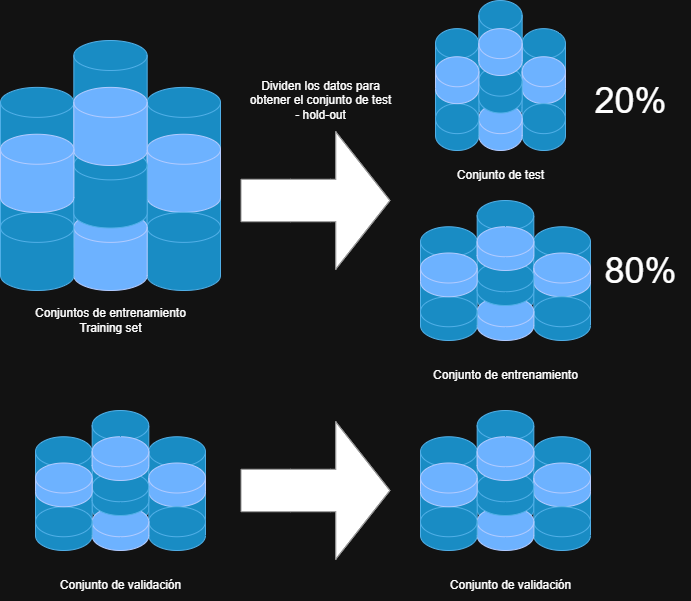

The diagram above was exported from draw.io. Its source (the exported page's mxGraphModel, read from the mxfile embedded in the PNG):
<mxGraphModel dx="1104" dy="595" grid="1" gridSize="10" guides="1" tooltips="1" connect="1" arrows="1" fold="1" page="1" pageScale="1" pageWidth="827" pageHeight="1169" math="0" shadow="0">
  <root>
    <mxCell id="0" />
    <mxCell id="1" parent="0" />
    <mxCell id="rAgVjnRfnA4i2VlKKuSD-63" value="" style="group" vertex="1" connectable="0" parent="1">
      <mxGeometry x="60" y="160" width="220" height="250" as="geometry" />
    </mxCell>
    <mxCell id="rAgVjnRfnA4i2VlKKuSD-1" value="" style="shape=cylinder3;whiteSpace=wrap;html=1;boundedLbl=1;backgroundOutline=1;size=15;fillColor=#1ba1e2;fontColor=#ffffff;strokeColor=#006EAF;" vertex="1" parent="rAgVjnRfnA4i2VlKKuSD-63">
      <mxGeometry x="73.33333333333334" width="73.33333333333334" height="203.12499999999994" as="geometry" />
    </mxCell>
    <mxCell id="rAgVjnRfnA4i2VlKKuSD-2" value="" style="shape=cylinder3;whiteSpace=wrap;html=1;boundedLbl=1;backgroundOutline=1;size=15;fillColor=#1ba1e2;fontColor=#ffffff;strokeColor=#006EAF;" vertex="1" parent="rAgVjnRfnA4i2VlKKuSD-63">
      <mxGeometry x="146.66666666666669" y="46.874999999999986" width="73.33333333333334" height="171.87499999999994" as="geometry" />
    </mxCell>
    <mxCell id="rAgVjnRfnA4i2VlKKuSD-3" value="" style="shape=cylinder3;whiteSpace=wrap;html=1;boundedLbl=1;backgroundOutline=1;size=15;fillColor=#1ba1e2;fontColor=#ffffff;strokeColor=#006EAF;" vertex="1" parent="rAgVjnRfnA4i2VlKKuSD-63">
      <mxGeometry y="46.874999999999986" width="73.33333333333334" height="171.87499999999994" as="geometry" />
    </mxCell>
    <mxCell id="rAgVjnRfnA4i2VlKKuSD-5" value="" style="shape=cylinder3;whiteSpace=wrap;html=1;boundedLbl=1;backgroundOutline=1;size=15;fillColor=#0050ef;fontColor=#ffffff;strokeColor=#001DBC;" vertex="1" parent="rAgVjnRfnA4i2VlKKuSD-63">
      <mxGeometry x="146.66666666666669" y="93.74999999999997" width="73.33333333333334" height="78.12499999999999" as="geometry" />
    </mxCell>
    <mxCell id="rAgVjnRfnA4i2VlKKuSD-6" value="" style="shape=cylinder3;whiteSpace=wrap;html=1;boundedLbl=1;backgroundOutline=1;size=15;fillColor=#1ba1e2;fontColor=#ffffff;strokeColor=#006EAF;" vertex="1" parent="rAgVjnRfnA4i2VlKKuSD-63">
      <mxGeometry x="146.66666666666669" y="171.87499999999994" width="73.33333333333334" height="78.12499999999999" as="geometry" />
    </mxCell>
    <mxCell id="rAgVjnRfnA4i2VlKKuSD-7" value="" style="shape=cylinder3;whiteSpace=wrap;html=1;boundedLbl=1;backgroundOutline=1;size=15;fillColor=#0050ef;fontColor=#ffffff;strokeColor=#001DBC;" vertex="1" parent="rAgVjnRfnA4i2VlKKuSD-63">
      <mxGeometry x="73.33333333333334" y="171.87499999999994" width="73.33333333333334" height="78.12499999999999" as="geometry" />
    </mxCell>
    <mxCell id="rAgVjnRfnA4i2VlKKuSD-8" value="" style="shape=cylinder3;whiteSpace=wrap;html=1;boundedLbl=1;backgroundOutline=1;size=15;fillColor=#1ba1e2;fontColor=#ffffff;strokeColor=#006EAF;" vertex="1" parent="rAgVjnRfnA4i2VlKKuSD-63">
      <mxGeometry x="73.33333333333334" y="109.375" width="73.33333333333334" height="78.12499999999999" as="geometry" />
    </mxCell>
    <mxCell id="rAgVjnRfnA4i2VlKKuSD-9" value="" style="shape=cylinder3;whiteSpace=wrap;html=1;boundedLbl=1;backgroundOutline=1;size=15;fillColor=#0050ef;fontColor=#ffffff;strokeColor=#001DBC;" vertex="1" parent="rAgVjnRfnA4i2VlKKuSD-63">
      <mxGeometry x="73.33333333333334" y="46.874999999999986" width="73.33333333333334" height="78.12499999999999" as="geometry" />
    </mxCell>
    <mxCell id="rAgVjnRfnA4i2VlKKuSD-10" value="" style="shape=cylinder3;whiteSpace=wrap;html=1;boundedLbl=1;backgroundOutline=1;size=15;fillColor=#1ba1e2;fontColor=#ffffff;strokeColor=#006EAF;" vertex="1" parent="rAgVjnRfnA4i2VlKKuSD-63">
      <mxGeometry y="171.87499999999994" width="73.33333333333334" height="78.12499999999999" as="geometry" />
    </mxCell>
    <mxCell id="rAgVjnRfnA4i2VlKKuSD-11" value="" style="shape=cylinder3;whiteSpace=wrap;html=1;boundedLbl=1;backgroundOutline=1;size=15;fillColor=#0050ef;fontColor=#ffffff;strokeColor=#001DBC;" vertex="1" parent="rAgVjnRfnA4i2VlKKuSD-63">
      <mxGeometry y="93.74999999999997" width="73.33333333333334" height="78.12499999999999" as="geometry" />
    </mxCell>
    <mxCell id="rAgVjnRfnA4i2VlKKuSD-128" value="" style="group" vertex="1" connectable="0" parent="1">
      <mxGeometry x="480" y="320" width="170" height="140" as="geometry" />
    </mxCell>
    <mxCell id="rAgVjnRfnA4i2VlKKuSD-129" value="" style="shape=cylinder3;whiteSpace=wrap;html=1;boundedLbl=1;backgroundOutline=1;size=15;fillColor=#1ba1e2;fontColor=#ffffff;strokeColor=#006EAF;" vertex="1" parent="rAgVjnRfnA4i2VlKKuSD-128">
      <mxGeometry x="56.66666666666668" width="56.66666666666668" height="113.74999999999999" as="geometry" />
    </mxCell>
    <mxCell id="rAgVjnRfnA4i2VlKKuSD-130" value="" style="shape=cylinder3;whiteSpace=wrap;html=1;boundedLbl=1;backgroundOutline=1;size=15;fillColor=#1ba1e2;fontColor=#ffffff;strokeColor=#006EAF;" vertex="1" parent="rAgVjnRfnA4i2VlKKuSD-128">
      <mxGeometry x="113.33333333333336" y="26.249999999999996" width="56.66666666666668" height="96.24999999999999" as="geometry" />
    </mxCell>
    <mxCell id="rAgVjnRfnA4i2VlKKuSD-131" value="" style="shape=cylinder3;whiteSpace=wrap;html=1;boundedLbl=1;backgroundOutline=1;size=15;fillColor=#1ba1e2;fontColor=#ffffff;strokeColor=#006EAF;" vertex="1" parent="rAgVjnRfnA4i2VlKKuSD-128">
      <mxGeometry y="26.249999999999996" width="56.66666666666668" height="96.24999999999999" as="geometry" />
    </mxCell>
    <mxCell id="rAgVjnRfnA4i2VlKKuSD-132" value="" style="shape=cylinder3;whiteSpace=wrap;html=1;boundedLbl=1;backgroundOutline=1;size=15;fillColor=#0050ef;fontColor=#ffffff;strokeColor=#001DBC;" vertex="1" parent="rAgVjnRfnA4i2VlKKuSD-128">
      <mxGeometry x="113.33333333333336" y="52.49999999999999" width="56.66666666666668" height="43.74999999999999" as="geometry" />
    </mxCell>
    <mxCell id="rAgVjnRfnA4i2VlKKuSD-133" value="" style="shape=cylinder3;whiteSpace=wrap;html=1;boundedLbl=1;backgroundOutline=1;size=15;fillColor=#1ba1e2;fontColor=#ffffff;strokeColor=#006EAF;" vertex="1" parent="rAgVjnRfnA4i2VlKKuSD-128">
      <mxGeometry x="113.33333333333336" y="96.24999999999999" width="56.66666666666668" height="43.74999999999999" as="geometry" />
    </mxCell>
    <mxCell id="rAgVjnRfnA4i2VlKKuSD-134" value="" style="shape=cylinder3;whiteSpace=wrap;html=1;boundedLbl=1;backgroundOutline=1;size=15;fillColor=#0050ef;fontColor=#ffffff;strokeColor=#001DBC;" vertex="1" parent="rAgVjnRfnA4i2VlKKuSD-128">
      <mxGeometry x="56.66666666666668" y="96.24999999999999" width="56.66666666666668" height="43.74999999999999" as="geometry" />
    </mxCell>
    <mxCell id="rAgVjnRfnA4i2VlKKuSD-135" value="" style="shape=cylinder3;whiteSpace=wrap;html=1;boundedLbl=1;backgroundOutline=1;size=15;fillColor=#1ba1e2;fontColor=#ffffff;strokeColor=#006EAF;" vertex="1" parent="rAgVjnRfnA4i2VlKKuSD-128">
      <mxGeometry x="56.66666666666668" y="61.25" width="56.66666666666668" height="43.74999999999999" as="geometry" />
    </mxCell>
    <mxCell id="rAgVjnRfnA4i2VlKKuSD-136" value="" style="shape=cylinder3;whiteSpace=wrap;html=1;boundedLbl=1;backgroundOutline=1;size=15;fillColor=#0050ef;fontColor=#ffffff;strokeColor=#001DBC;" vertex="1" parent="rAgVjnRfnA4i2VlKKuSD-128">
      <mxGeometry x="56.66666666666668" y="26.249999999999996" width="56.66666666666668" height="43.74999999999999" as="geometry" />
    </mxCell>
    <mxCell id="rAgVjnRfnA4i2VlKKuSD-137" value="" style="shape=cylinder3;whiteSpace=wrap;html=1;boundedLbl=1;backgroundOutline=1;size=15;fillColor=#1ba1e2;fontColor=#ffffff;strokeColor=#006EAF;" vertex="1" parent="rAgVjnRfnA4i2VlKKuSD-128">
      <mxGeometry y="96.24999999999999" width="56.66666666666668" height="43.74999999999999" as="geometry" />
    </mxCell>
    <mxCell id="rAgVjnRfnA4i2VlKKuSD-138" value="" style="shape=cylinder3;whiteSpace=wrap;html=1;boundedLbl=1;backgroundOutline=1;size=15;fillColor=#0050ef;fontColor=#ffffff;strokeColor=#001DBC;" vertex="1" parent="rAgVjnRfnA4i2VlKKuSD-128">
      <mxGeometry y="52.49999999999999" width="56.66666666666668" height="43.74999999999999" as="geometry" />
    </mxCell>
    <mxCell id="rAgVjnRfnA4i2VlKKuSD-152" value="" style="group" vertex="1" connectable="0" parent="1">
      <mxGeometry x="495" y="120" width="130" height="150" as="geometry" />
    </mxCell>
    <mxCell id="rAgVjnRfnA4i2VlKKuSD-153" value="" style="shape=cylinder3;whiteSpace=wrap;html=1;boundedLbl=1;backgroundOutline=1;size=15;fillColor=#1ba1e2;fontColor=#ffffff;strokeColor=#006EAF;" vertex="1" parent="rAgVjnRfnA4i2VlKKuSD-152">
      <mxGeometry x="43.333333333333336" width="43.333333333333336" height="121.87499999999999" as="geometry" />
    </mxCell>
    <mxCell id="rAgVjnRfnA4i2VlKKuSD-154" value="" style="shape=cylinder3;whiteSpace=wrap;html=1;boundedLbl=1;backgroundOutline=1;size=15;fillColor=#1ba1e2;fontColor=#ffffff;strokeColor=#006EAF;" vertex="1" parent="rAgVjnRfnA4i2VlKKuSD-152">
      <mxGeometry x="86.66666666666667" y="28.124999999999996" width="43.333333333333336" height="103.12499999999999" as="geometry" />
    </mxCell>
    <mxCell id="rAgVjnRfnA4i2VlKKuSD-155" value="" style="shape=cylinder3;whiteSpace=wrap;html=1;boundedLbl=1;backgroundOutline=1;size=15;fillColor=#1ba1e2;fontColor=#ffffff;strokeColor=#006EAF;" vertex="1" parent="rAgVjnRfnA4i2VlKKuSD-152">
      <mxGeometry y="28.124999999999996" width="43.333333333333336" height="103.12499999999999" as="geometry" />
    </mxCell>
    <mxCell id="rAgVjnRfnA4i2VlKKuSD-156" value="" style="shape=cylinder3;whiteSpace=wrap;html=1;boundedLbl=1;backgroundOutline=1;size=15;fillColor=#0050ef;fontColor=#ffffff;strokeColor=#001DBC;" vertex="1" parent="rAgVjnRfnA4i2VlKKuSD-152">
      <mxGeometry x="86.66666666666667" y="56.24999999999999" width="43.333333333333336" height="46.87499999999999" as="geometry" />
    </mxCell>
    <mxCell id="rAgVjnRfnA4i2VlKKuSD-157" value="" style="shape=cylinder3;whiteSpace=wrap;html=1;boundedLbl=1;backgroundOutline=1;size=15;fillColor=#1ba1e2;fontColor=#ffffff;strokeColor=#006EAF;" vertex="1" parent="rAgVjnRfnA4i2VlKKuSD-152">
      <mxGeometry x="86.66666666666667" y="103.12499999999999" width="43.333333333333336" height="46.87499999999999" as="geometry" />
    </mxCell>
    <mxCell id="rAgVjnRfnA4i2VlKKuSD-158" value="" style="shape=cylinder3;whiteSpace=wrap;html=1;boundedLbl=1;backgroundOutline=1;size=15;fillColor=#0050ef;fontColor=#ffffff;strokeColor=#001DBC;" vertex="1" parent="rAgVjnRfnA4i2VlKKuSD-152">
      <mxGeometry x="43.333333333333336" y="103.12499999999999" width="43.333333333333336" height="46.87499999999999" as="geometry" />
    </mxCell>
    <mxCell id="rAgVjnRfnA4i2VlKKuSD-159" value="" style="shape=cylinder3;whiteSpace=wrap;html=1;boundedLbl=1;backgroundOutline=1;size=15;fillColor=#1ba1e2;fontColor=#ffffff;strokeColor=#006EAF;" vertex="1" parent="rAgVjnRfnA4i2VlKKuSD-152">
      <mxGeometry x="43.333333333333336" y="65.625" width="43.333333333333336" height="46.87499999999999" as="geometry" />
    </mxCell>
    <mxCell id="rAgVjnRfnA4i2VlKKuSD-160" value="" style="shape=cylinder3;whiteSpace=wrap;html=1;boundedLbl=1;backgroundOutline=1;size=15;fillColor=#0050ef;fontColor=#ffffff;strokeColor=#001DBC;" vertex="1" parent="rAgVjnRfnA4i2VlKKuSD-152">
      <mxGeometry x="43.333333333333336" y="28.124999999999996" width="43.333333333333336" height="46.87499999999999" as="geometry" />
    </mxCell>
    <mxCell id="rAgVjnRfnA4i2VlKKuSD-161" value="" style="shape=cylinder3;whiteSpace=wrap;html=1;boundedLbl=1;backgroundOutline=1;size=15;fillColor=#1ba1e2;fontColor=#ffffff;strokeColor=#006EAF;" vertex="1" parent="rAgVjnRfnA4i2VlKKuSD-152">
      <mxGeometry y="103.12499999999999" width="43.333333333333336" height="46.87499999999999" as="geometry" />
    </mxCell>
    <mxCell id="rAgVjnRfnA4i2VlKKuSD-162" value="" style="shape=cylinder3;whiteSpace=wrap;html=1;boundedLbl=1;backgroundOutline=1;size=15;fillColor=#0050ef;fontColor=#ffffff;strokeColor=#001DBC;" vertex="1" parent="rAgVjnRfnA4i2VlKKuSD-152">
      <mxGeometry y="56.24999999999999" width="43.333333333333336" height="46.87499999999999" as="geometry" />
    </mxCell>
    <mxCell id="rAgVjnRfnA4i2VlKKuSD-163" value="" style="group" vertex="1" connectable="0" parent="1">
      <mxGeometry x="95" y="530" width="170" height="140" as="geometry" />
    </mxCell>
    <mxCell id="rAgVjnRfnA4i2VlKKuSD-164" value="" style="shape=cylinder3;whiteSpace=wrap;html=1;boundedLbl=1;backgroundOutline=1;size=15;fillColor=#1ba1e2;fontColor=#ffffff;strokeColor=#006EAF;" vertex="1" parent="rAgVjnRfnA4i2VlKKuSD-163">
      <mxGeometry x="56.66666666666668" width="56.66666666666668" height="113.74999999999999" as="geometry" />
    </mxCell>
    <mxCell id="rAgVjnRfnA4i2VlKKuSD-165" value="" style="shape=cylinder3;whiteSpace=wrap;html=1;boundedLbl=1;backgroundOutline=1;size=15;fillColor=#1ba1e2;fontColor=#ffffff;strokeColor=#006EAF;" vertex="1" parent="rAgVjnRfnA4i2VlKKuSD-163">
      <mxGeometry x="113.33333333333336" y="26.249999999999996" width="56.66666666666668" height="96.24999999999999" as="geometry" />
    </mxCell>
    <mxCell id="rAgVjnRfnA4i2VlKKuSD-166" value="" style="shape=cylinder3;whiteSpace=wrap;html=1;boundedLbl=1;backgroundOutline=1;size=15;fillColor=#1ba1e2;fontColor=#ffffff;strokeColor=#006EAF;" vertex="1" parent="rAgVjnRfnA4i2VlKKuSD-163">
      <mxGeometry y="26.249999999999996" width="56.66666666666668" height="96.24999999999999" as="geometry" />
    </mxCell>
    <mxCell id="rAgVjnRfnA4i2VlKKuSD-167" value="" style="shape=cylinder3;whiteSpace=wrap;html=1;boundedLbl=1;backgroundOutline=1;size=15;fillColor=#0050ef;fontColor=#ffffff;strokeColor=#001DBC;" vertex="1" parent="rAgVjnRfnA4i2VlKKuSD-163">
      <mxGeometry x="113.33333333333336" y="52.49999999999999" width="56.66666666666668" height="43.74999999999999" as="geometry" />
    </mxCell>
    <mxCell id="rAgVjnRfnA4i2VlKKuSD-168" value="" style="shape=cylinder3;whiteSpace=wrap;html=1;boundedLbl=1;backgroundOutline=1;size=15;fillColor=#1ba1e2;fontColor=#ffffff;strokeColor=#006EAF;" vertex="1" parent="rAgVjnRfnA4i2VlKKuSD-163">
      <mxGeometry x="113.33333333333336" y="96.24999999999999" width="56.66666666666668" height="43.74999999999999" as="geometry" />
    </mxCell>
    <mxCell id="rAgVjnRfnA4i2VlKKuSD-169" value="" style="shape=cylinder3;whiteSpace=wrap;html=1;boundedLbl=1;backgroundOutline=1;size=15;fillColor=#0050ef;fontColor=#ffffff;strokeColor=#001DBC;" vertex="1" parent="rAgVjnRfnA4i2VlKKuSD-163">
      <mxGeometry x="56.66666666666668" y="96.24999999999999" width="56.66666666666668" height="43.74999999999999" as="geometry" />
    </mxCell>
    <mxCell id="rAgVjnRfnA4i2VlKKuSD-170" value="" style="shape=cylinder3;whiteSpace=wrap;html=1;boundedLbl=1;backgroundOutline=1;size=15;fillColor=#1ba1e2;fontColor=#ffffff;strokeColor=#006EAF;" vertex="1" parent="rAgVjnRfnA4i2VlKKuSD-163">
      <mxGeometry x="56.66666666666668" y="61.25" width="56.66666666666668" height="43.74999999999999" as="geometry" />
    </mxCell>
    <mxCell id="rAgVjnRfnA4i2VlKKuSD-171" value="" style="shape=cylinder3;whiteSpace=wrap;html=1;boundedLbl=1;backgroundOutline=1;size=15;fillColor=#0050ef;fontColor=#ffffff;strokeColor=#001DBC;" vertex="1" parent="rAgVjnRfnA4i2VlKKuSD-163">
      <mxGeometry x="56.66666666666668" y="26.249999999999996" width="56.66666666666668" height="43.74999999999999" as="geometry" />
    </mxCell>
    <mxCell id="rAgVjnRfnA4i2VlKKuSD-172" value="" style="shape=cylinder3;whiteSpace=wrap;html=1;boundedLbl=1;backgroundOutline=1;size=15;fillColor=#1ba1e2;fontColor=#ffffff;strokeColor=#006EAF;" vertex="1" parent="rAgVjnRfnA4i2VlKKuSD-163">
      <mxGeometry y="96.24999999999999" width="56.66666666666668" height="43.74999999999999" as="geometry" />
    </mxCell>
    <mxCell id="rAgVjnRfnA4i2VlKKuSD-173" value="" style="shape=cylinder3;whiteSpace=wrap;html=1;boundedLbl=1;backgroundOutline=1;size=15;fillColor=#0050ef;fontColor=#ffffff;strokeColor=#001DBC;" vertex="1" parent="rAgVjnRfnA4i2VlKKuSD-163">
      <mxGeometry y="52.49999999999999" width="56.66666666666668" height="43.74999999999999" as="geometry" />
    </mxCell>
    <mxCell id="rAgVjnRfnA4i2VlKKuSD-174" value="" style="group" vertex="1" connectable="0" parent="1">
      <mxGeometry x="480" y="530" width="170" height="140" as="geometry" />
    </mxCell>
    <mxCell id="rAgVjnRfnA4i2VlKKuSD-175" value="" style="shape=cylinder3;whiteSpace=wrap;html=1;boundedLbl=1;backgroundOutline=1;size=15;fillColor=#1ba1e2;fontColor=#ffffff;strokeColor=#006EAF;" vertex="1" parent="rAgVjnRfnA4i2VlKKuSD-174">
      <mxGeometry x="56.66666666666668" width="56.66666666666668" height="113.74999999999999" as="geometry" />
    </mxCell>
    <mxCell id="rAgVjnRfnA4i2VlKKuSD-176" value="" style="shape=cylinder3;whiteSpace=wrap;html=1;boundedLbl=1;backgroundOutline=1;size=15;fillColor=#1ba1e2;fontColor=#ffffff;strokeColor=#006EAF;" vertex="1" parent="rAgVjnRfnA4i2VlKKuSD-174">
      <mxGeometry x="113.33333333333336" y="26.249999999999996" width="56.66666666666668" height="96.24999999999999" as="geometry" />
    </mxCell>
    <mxCell id="rAgVjnRfnA4i2VlKKuSD-177" value="" style="shape=cylinder3;whiteSpace=wrap;html=1;boundedLbl=1;backgroundOutline=1;size=15;fillColor=#1ba1e2;fontColor=#ffffff;strokeColor=#006EAF;" vertex="1" parent="rAgVjnRfnA4i2VlKKuSD-174">
      <mxGeometry y="26.249999999999996" width="56.66666666666668" height="96.24999999999999" as="geometry" />
    </mxCell>
    <mxCell id="rAgVjnRfnA4i2VlKKuSD-178" value="" style="shape=cylinder3;whiteSpace=wrap;html=1;boundedLbl=1;backgroundOutline=1;size=15;fillColor=#0050ef;fontColor=#ffffff;strokeColor=#001DBC;" vertex="1" parent="rAgVjnRfnA4i2VlKKuSD-174">
      <mxGeometry x="113.33333333333336" y="52.49999999999999" width="56.66666666666668" height="43.74999999999999" as="geometry" />
    </mxCell>
    <mxCell id="rAgVjnRfnA4i2VlKKuSD-179" value="" style="shape=cylinder3;whiteSpace=wrap;html=1;boundedLbl=1;backgroundOutline=1;size=15;fillColor=#1ba1e2;fontColor=#ffffff;strokeColor=#006EAF;" vertex="1" parent="rAgVjnRfnA4i2VlKKuSD-174">
      <mxGeometry x="113.33333333333336" y="96.24999999999999" width="56.66666666666668" height="43.74999999999999" as="geometry" />
    </mxCell>
    <mxCell id="rAgVjnRfnA4i2VlKKuSD-180" value="" style="shape=cylinder3;whiteSpace=wrap;html=1;boundedLbl=1;backgroundOutline=1;size=15;fillColor=#0050ef;fontColor=#ffffff;strokeColor=#001DBC;" vertex="1" parent="rAgVjnRfnA4i2VlKKuSD-174">
      <mxGeometry x="56.66666666666668" y="96.24999999999999" width="56.66666666666668" height="43.74999999999999" as="geometry" />
    </mxCell>
    <mxCell id="rAgVjnRfnA4i2VlKKuSD-181" value="" style="shape=cylinder3;whiteSpace=wrap;html=1;boundedLbl=1;backgroundOutline=1;size=15;fillColor=#1ba1e2;fontColor=#ffffff;strokeColor=#006EAF;" vertex="1" parent="rAgVjnRfnA4i2VlKKuSD-174">
      <mxGeometry x="56.66666666666668" y="61.25" width="56.66666666666668" height="43.74999999999999" as="geometry" />
    </mxCell>
    <mxCell id="rAgVjnRfnA4i2VlKKuSD-182" value="" style="shape=cylinder3;whiteSpace=wrap;html=1;boundedLbl=1;backgroundOutline=1;size=15;fillColor=#0050ef;fontColor=#ffffff;strokeColor=#001DBC;" vertex="1" parent="rAgVjnRfnA4i2VlKKuSD-174">
      <mxGeometry x="56.66666666666668" y="26.249999999999996" width="56.66666666666668" height="43.74999999999999" as="geometry" />
    </mxCell>
    <mxCell id="rAgVjnRfnA4i2VlKKuSD-183" value="" style="shape=cylinder3;whiteSpace=wrap;html=1;boundedLbl=1;backgroundOutline=1;size=15;fillColor=#1ba1e2;fontColor=#ffffff;strokeColor=#006EAF;" vertex="1" parent="rAgVjnRfnA4i2VlKKuSD-174">
      <mxGeometry y="96.24999999999999" width="56.66666666666668" height="43.74999999999999" as="geometry" />
    </mxCell>
    <mxCell id="rAgVjnRfnA4i2VlKKuSD-184" value="" style="shape=cylinder3;whiteSpace=wrap;html=1;boundedLbl=1;backgroundOutline=1;size=15;fillColor=#0050ef;fontColor=#ffffff;strokeColor=#001DBC;" vertex="1" parent="rAgVjnRfnA4i2VlKKuSD-174">
      <mxGeometry y="52.49999999999999" width="56.66666666666668" height="43.74999999999999" as="geometry" />
    </mxCell>
    <mxCell id="rAgVjnRfnA4i2VlKKuSD-187" value="" style="shape=flexArrow;endArrow=classic;html=1;rounded=0;fillColor=light-dark(#F5F5F5,#FFFFFF);strokeColor=#666666;endWidth=94.16666666666667;endSize=17.775;width=42.5;" edge="1" parent="1">
      <mxGeometry width="50" height="50" relative="1" as="geometry">
        <mxPoint x="300" y="320" as="sourcePoint" />
        <mxPoint x="450" y="320" as="targetPoint" />
        <Array as="points">
          <mxPoint x="350" y="320" />
          <mxPoint x="390" y="320" />
        </Array>
      </mxGeometry>
    </mxCell>
    <mxCell id="rAgVjnRfnA4i2VlKKuSD-188" value="" style="shape=flexArrow;endArrow=classic;html=1;rounded=0;fillColor=light-dark(#F5F5F5,#FFFFFF);strokeColor=#666666;endWidth=94.16666666666667;endSize=17.775;width=42.5;" edge="1" parent="1">
      <mxGeometry width="50" height="50" relative="1" as="geometry">
        <mxPoint x="300" y="610" as="sourcePoint" />
        <mxPoint x="450" y="610" as="targetPoint" />
        <Array as="points">
          <mxPoint x="350" y="610" />
          <mxPoint x="390" y="610" />
        </Array>
      </mxGeometry>
    </mxCell>
    <mxCell id="rAgVjnRfnA4i2VlKKuSD-189" value="&lt;div&gt;Dividen los datos para&lt;/div&gt;&lt;div&gt;obtener el conjunto de test&lt;/div&gt;&lt;div&gt;- hold-out&lt;/div&gt;" style="text;html=1;align=center;verticalAlign=middle;resizable=0;points=[];autosize=1;strokeColor=none;fillColor=none;" vertex="1" parent="1">
      <mxGeometry x="300" y="190" width="160" height="60" as="geometry" />
    </mxCell>
    <mxCell id="rAgVjnRfnA4i2VlKKuSD-190" value="&lt;div&gt;Conjuntos de entrenamiento&lt;/div&gt;&lt;div&gt;Training set&lt;/div&gt;" style="text;html=1;align=center;verticalAlign=middle;resizable=0;points=[];autosize=1;strokeColor=none;fillColor=none;" vertex="1" parent="1">
      <mxGeometry x="85" y="420" width="170" height="40" as="geometry" />
    </mxCell>
    <mxCell id="rAgVjnRfnA4i2VlKKuSD-191" value="Conjunto de validación" style="text;html=1;align=center;verticalAlign=middle;resizable=0;points=[];autosize=1;strokeColor=none;fillColor=none;" vertex="1" parent="1">
      <mxGeometry x="110" y="690" width="140" height="30" as="geometry" />
    </mxCell>
    <mxCell id="rAgVjnRfnA4i2VlKKuSD-192" value="Conjunto de validación" style="text;html=1;align=center;verticalAlign=middle;resizable=0;points=[];autosize=1;strokeColor=none;fillColor=none;" vertex="1" parent="1">
      <mxGeometry x="500" y="690" width="140" height="30" as="geometry" />
    </mxCell>
    <mxCell id="rAgVjnRfnA4i2VlKKuSD-193" value="Conjunto de entrenamiento&lt;span style=&quot;color: rgba(0, 0, 0, 0); font-family: monospace; font-size: 0px; text-align: start;&quot;&gt;%3CmxGraphModel%3E%3Croot%3E%3CmxCell%20id%3D%220%22%2F%3E%3CmxCell%20id%3D%221%22%20parent%3D%220%22%2F%3E%3CmxCell%20id%3D%222%22%20value%3D%22Conjunto%20de%20validaci%C3%B3n%22%20style%3D%22text%3Bhtml%3D1%3Balign%3Dcenter%3BverticalAlign%3Dmiddle%3Bresizable%3D0%3Bpoints%3D%5B%5D%3Bautosize%3D1%3BstrokeColor%3Dnone%3BfillColor%3Dnone%3B%22%20vertex%3D%221%22%20parent%3D%221%22%3E%3CmxGeometry%20x%3D%22120%22%20y%3D%22698%22%20width%3D%22140%22%20height%3D%2230%22%20as%3D%22geometry%22%2F%3E%3C%2FmxCell%3E%3C%2Froot%3E%3C%2FmxGraphModel%3E&lt;/span&gt;" style="text;html=1;align=center;verticalAlign=middle;resizable=0;points=[];autosize=1;strokeColor=none;fillColor=none;" vertex="1" parent="1">
      <mxGeometry x="480" y="480" width="170" height="30" as="geometry" />
    </mxCell>
    <mxCell id="rAgVjnRfnA4i2VlKKuSD-194" value="Conjunto de test" style="text;html=1;align=center;verticalAlign=middle;resizable=0;points=[];autosize=1;strokeColor=none;fillColor=none;" vertex="1" parent="1">
      <mxGeometry x="505" y="280" width="110" height="30" as="geometry" />
    </mxCell>
    <mxCell id="rAgVjnRfnA4i2VlKKuSD-195" value="&lt;font style=&quot;font-size: 36px;&quot;&gt;20%&lt;/font&gt;" style="text;html=1;align=center;verticalAlign=middle;resizable=0;points=[];autosize=1;strokeColor=none;fillColor=none;" vertex="1" parent="1">
      <mxGeometry x="640" y="190" width="100" height="60" as="geometry" />
    </mxCell>
    <mxCell id="rAgVjnRfnA4i2VlKKuSD-196" value="&lt;font style=&quot;font-size: 36px;&quot;&gt;80%&lt;/font&gt;" style="text;html=1;align=center;verticalAlign=middle;resizable=0;points=[];autosize=1;strokeColor=none;fillColor=none;" vertex="1" parent="1">
      <mxGeometry x="650" y="360" width="100" height="60" as="geometry" />
    </mxCell>
  </root>
</mxGraphModel>